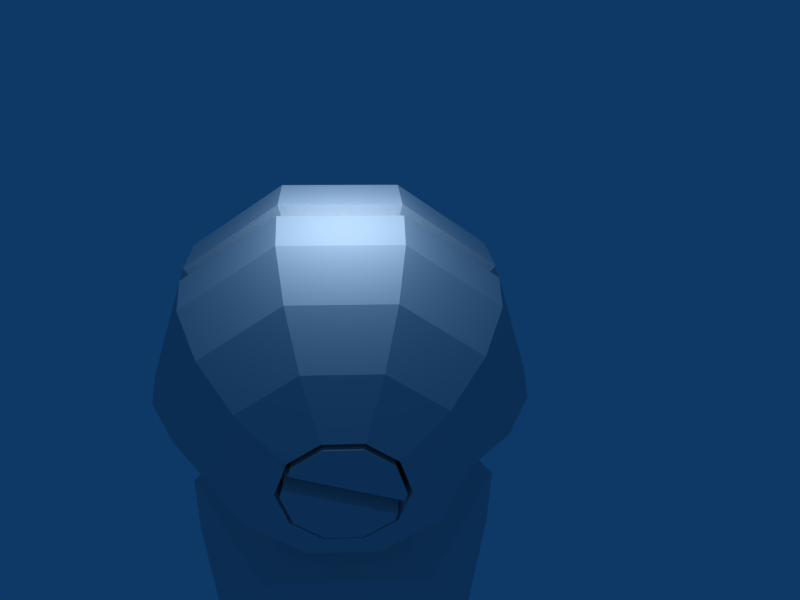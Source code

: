 # Source: calf.blend  (saved by Blender 2.70.0; exported with 4.5.12 LTS)
import bpy
from mathutils import Matrix  # noqa: F401  (used for matrix-valued properties, if any)

bpy.ops.wm.read_factory_settings(use_empty=True)
scene = bpy.context.scene
scene.name = 'Scene'

# ---- collections
col_collection_1 = bpy.data.collections.new('Collection 1'); scene.collection.children.link(col_collection_1)

# ---- materials (node trees are filled in below, after node groups)
mat_material_001 = bpy.data.materials.new('Material.001')
mat_material_001.alpha_threshold = 0.0
mat_material_001.roughness = 0.5
mat_material_001.line_color = (0.0, 0.0, 0.0, 1.0)

# ---- material node trees

# ---- world
world_world = bpy.data.worlds.new('World'); scene.world = world_world
world_world.color = (0.05656, 0.2208, 0.4)
world_world.use_sun_shadow = False
world_world.sun_shadow_jitter_overblur = 0.0
world_world.cycles.sampling_method = 'MANUAL'
world_world.cycles.sample_map_resolution = 256

# ---- cameras
cam_camera = bpy.data.cameras.new('Camera')
cam_camera.passepartout_alpha = 0.2
cam_camera.clip_end = 100.0
cam_camera.lens = 35.0
cam_camera.sensor_width = 32.0
cam_camera.sensor_height = 18.0
cam_camera.ortho_scale = 7.314
cam_camera.show_passepartout = False
cam_camera.show_safe_areas = True
cam_camera.dof.focus_distance = 0.0
cam_camera.dof.aperture_fstop = 128.0

# ---- lights
light_spot = bpy.data.lights.new('Spot', 'POINT')
light_spot.transmission_factor = 0.0
light_spot.cutoff_distance = 30.0
light_spot.energy = 100.0
light_spot.shadow_buffer_clip_start = 1.001
light_spot.shadow_soft_size = 1.0
light_spot.shadow_maximum_resolution = 0.006
light_spot.use_absolute_resolution = True
light_spot.cycles.use_multiple_importance_sampling = False

# ---- meshes
me_sphere = bpy.data.meshes.new('Sphere')
me_sphere.from_pydata([(0.3463, -1.138, 0.8715), (0.9532, -0.9858, -0.006017), (0.4568, -0.9858, -0.8621), (-0.5328, -0.9858, -0.8602), (-1.026, -0.9858, -0.002306), (-0.3924, -1.138, 0.8715), (0.6133, -1.246, 1.116), (1.259, -1.246, -0.006589), (0.6091, -1.246, -1.127), (-0.686, -1.246, -1.125), (-1.331, -1.246, -0.001734), (-0.6818, -1.246, 1.119), (0.6133, -1.847, 1.116), (1.259, -1.847, -0.006589), (0.6091, -1.847, -1.127), (-0.686, -1.847, -1.125), (-1.331, -1.847, -0.001734), (-0.6818, -1.847, 1.119), (0.3517, -8.818, 0.6651), (0.7372, -8.818, -0.005612), (0.3492, -8.818, -0.6748), (-0.4244, -8.818, -0.6734), (-0.81, -8.818, -0.002712), (-0.4219, -8.818, 0.6665), (0.4119, -9.026, -0.005002), (0.1885, -9.026, 0.3836), (0.187, -9.026, -0.3928), (-0.2612, -9.026, -0.3919), (-0.4846, -9.026, -0.003322), (-0.2598, -9.026, 0.3845), (-0.4796, -0.0006977, -1.402), (-0.8915, -0.0006977, -1.192), (-1.218, -0.0006977, -0.8654), (-1.428, -0.0006977, -0.4535), (-1.359, -0.0006977, 0.003069), (-1.428, -0.0006977, 0.4596), (-1.218, -0.0006977, 0.8715), (-0.8915, -0.0006977, 1.198), (-0.4796, -0.0006977, 1.408), (-0.02305, -0.0006981, 1.481), (-0.3924, 0.2677, 1.408), (-0.7256, 0.5098, 1.198), (-0.9901, 0.7019, 0.8715), (-1.16, 0.8252, 0.4596), (-1.104, 0.7844, 0.003069), (-1.16, 0.8252, -0.4535), (-0.9901, 0.7019, -0.8654), (-0.7256, 0.5098, -1.192), (-0.3924, 0.2677, -1.402), (-0.1641, 0.4335, -1.402), (-0.2914, 0.8252, -1.192), (-0.3924, 1.136, -0.8654), (-0.4573, 1.336, -0.4535), (-0.4358, 1.27, 0.003069), (-0.4573, 1.336, 0.4596), (-0.3924, 1.136, 0.8715), (-0.2914, 0.8252, 1.198), (-0.1641, 0.4335, 1.408), (0.118, 0.4335, 1.408), (0.2453, 0.8252, 1.198), (0.3463, 1.136, 0.8715), (0.4112, 1.336, 0.4596), (0.3897, 1.27, 0.003069), (0.4112, 1.336, -0.4535), (0.3463, 1.136, -0.8654), (0.2453, 0.8252, -1.192), (0.118, 0.4335, -1.402), (0.3463, 0.2677, -1.402), (0.6795, 0.5098, -1.192), (0.944, 0.7019, -0.8654), (1.114, 0.8252, -0.4535), (1.057, 0.7844, 0.003069), (1.114, 0.8252, 0.4596), (0.944, 0.7019, 0.8715), (0.6795, 0.5098, 1.198), (0.3463, 0.2677, 1.408), (0.4335, -0.0006979, 1.408), (0.8454, -0.0006981, 1.198), (1.172, -0.0006981, 0.8715), (1.382, -0.0006983, 0.4596), (1.313, -0.0006981, 0.003069), (1.382, -0.0006981, -0.4535), (1.172, -0.0006981, -0.8654), (0.8454, -0.0006981, -1.192), (0.4335, -0.0006979, -1.402), (0.3463, -0.2691, -1.402), (0.6795, -0.5112, -1.192), (0.705, -0.9858, -0.434), (0.6497, -1.062, 0.4327), (0.6795, -0.5112, 1.198), (0.3463, -0.2691, 1.408), (0.118, -0.4349, 1.408), (0.2453, -0.8266, 1.198), (0.2453, -0.8266, -1.192), (0.118, -0.4349, -1.402), (-0.1641, -0.4349, -1.402), (-0.2914, -0.8266, -1.192), (-0.2914, -0.8266, 1.198), (-0.1641, -0.4349, 1.408), (-0.3924, -0.2691, 1.408), (-0.7256, -0.5112, 1.198), (-0.7092, -1.062, 0.4346), (-0.7793, -0.9858, -0.4313), (-0.7256, -0.5112, -1.192), (-0.3924, -0.2691, -1.402), (-1.464, -0.0006977, -0.09718), (-1.464, -0.0006977, 0.07589), (-1.189, 0.8465, 0.07589), (-1.189, 0.8465, -0.09718), (-0.4684, 1.37, -0.09718), (-0.4684, 1.37, 0.07589), (0.4223, 1.37, 0.07589), (0.4223, 1.37, -0.09718), (1.143, 0.8465, -0.09718), (1.143, 0.8465, 0.07589), (1.418, -0.0006981, 0.07589), (1.418, -0.0006981, -0.09718), (-0.4049, -0.0006977, -1.171), (-0.332, 0.2238, -1.171), (-0.1411, 0.3625, -1.171), (0.09495, 0.3625, -1.171), (0.2859, 0.2238, -1.171), (0.3588, -0.0006979, -1.171), (0.2859, -0.2252, -1.171), (0.09495, -0.3639, -1.171), (-0.1411, -0.3639, -1.171), (-0.332, -0.2252, -1.171), (-0.446, -0.0006977, -1.425), (-0.3652, 0.2479, -1.425), (-0.1537, 0.4015, -1.425), (0.1076, 0.4015, -1.425), (0.3191, 0.2479, -1.425), (0.3999, -0.0006979, -1.425), (0.3191, -0.2493, -1.425), (0.1076, -0.4029, -1.425), (-0.1537, -0.4029, -1.425), (-0.3652, -0.2493, -1.425), (0.3393, 0.1857, -1.425), (0.3595, 0.1236, -1.252), (0.3797, 0.06145, -1.425), (-0.4258, -0.06285, -1.425), (-0.4056, -0.125, -1.252), (-0.3854, -0.1871, -1.425), (-0.05952, 0.1115, -1.423), (0.01341, -0.1129, -1.423)], [], [(2, 8, 9, 3), (6, 0, 5, 11), (7, 6, 12, 13), (8, 7, 13, 14), (9, 8, 14, 15), (10, 9, 15, 16), (11, 10, 16, 17), (6, 11, 17, 12), (13, 12, 18, 19), (14, 13, 19, 20), (15, 14, 20, 21), (16, 15, 21, 22), (17, 16, 22, 23), (12, 17, 23, 18), (19, 18, 25, 24), (20, 19, 24, 26), (21, 20, 26, 27), (22, 21, 27, 28), (23, 22, 28, 29), (18, 23, 29, 25), (39, 40, 38), (38, 40, 41, 37), (37, 41, 42, 36), (36, 42, 43, 35), (33, 45, 46, 32), (32, 46, 47, 31), (48, 30, 31, 47), (47, 50, 49, 48), (46, 51, 50, 47), (45, 52, 51, 46), (42, 55, 54, 43), (41, 56, 55, 42), (40, 57, 56, 41), (39, 57, 40), (39, 58, 57), (57, 58, 59, 56), (56, 59, 60, 55), (55, 60, 61, 54), (52, 63, 64, 51), (51, 64, 65, 50), (50, 65, 66, 49), (65, 68, 67, 66), (64, 69, 68, 65), (63, 70, 69, 64), (60, 73, 72, 61), (59, 74, 73, 60), (58, 75, 74, 59), (39, 75, 58), (39, 76, 75), (75, 76, 77, 74), (74, 77, 78, 73), (73, 78, 79, 72), (70, 81, 82, 69), (69, 82, 83, 68), (68, 83, 84, 67), (83, 86, 85, 84), (82, 87, 86, 83), (81, 87, 82), (78, 88, 79), (77, 89, 88, 78), (76, 90, 89, 77), (39, 90, 76), (39, 91, 90), (90, 91, 92, 89), (0, 88, 89, 92), (87, 2, 93, 86), (86, 93, 94, 85), (93, 96, 95, 94), (2, 3, 96, 93), (5, 0, 92, 97), (91, 98, 97, 92), (39, 98, 91), (39, 99, 98), (98, 99, 100, 97), (97, 100, 101, 5), (3, 102, 103, 96), (96, 103, 104, 95), (30, 104, 103, 31), (102, 32, 31, 103), (102, 33, 32), (101, 36, 35), (100, 37, 36, 101), (99, 38, 37, 100), (39, 38, 99), (43, 107, 106, 35), (107, 44, 34, 106), (44, 108, 105, 34), (108, 45, 33, 105), (53, 109, 108, 44), (109, 52, 45, 108), (54, 110, 107, 43), (110, 53, 44, 107), (61, 111, 110, 54), (111, 62, 53, 110), (62, 112, 109, 53), (112, 63, 52, 109), (71, 113, 112, 62), (113, 70, 63, 112), (72, 114, 111, 61), (114, 71, 62, 111), (79, 115, 114, 72), (115, 80, 71, 114), (80, 116, 113, 71), (116, 81, 70, 113), (1, 116, 80), (1, 87, 81, 116), (88, 1, 115, 79), (1, 80, 115), (34, 105, 4), (105, 33, 102, 4), (35, 106, 4, 101), (106, 34, 4), (30, 48, 118, 117), (48, 49, 119, 118), (49, 66, 120, 119), (66, 67, 121, 120), (67, 84, 122, 121), (84, 85, 123, 122), (85, 94, 124, 123), (94, 95, 125, 124), (95, 104, 126, 125), (104, 30, 117, 126), (117, 118, 128, 127), (118, 119, 129, 128), (119, 120, 130, 129), (120, 121, 131, 130), (122, 123, 133, 132), (123, 124, 134, 133), (124, 125, 135, 134), (125, 126, 136, 135), (138, 121, 122), (132, 139, 122), (137, 131, 121), (139, 138, 122), (138, 137, 121), (141, 126, 117), (127, 140, 117), (142, 136, 126), (140, 141, 117), (141, 142, 126), (137, 138, 141, 140), (138, 139, 142, 141), (143, 137, 140), (127, 143, 140), (143, 131, 137), (144, 142, 139), (132, 144, 139), (144, 136, 142), (132, 133, 144), (133, 134, 144), (134, 135, 144), (135, 136, 144), (127, 128, 143), (128, 129, 143), (129, 130, 143), (130, 131, 143), (101, 10, 11), (5, 101, 11), (101, 4, 10), (102, 9, 10), (4, 102, 10), (102, 3, 9), (87, 7, 8), (2, 87, 8), (87, 1, 7), (88, 6, 7), (1, 88, 7), (88, 0, 6)])
_uv = me_sphere.uv_layers.new(name='UVTex')
_uv.uv.foreach_set('vector', [0.7399, 0.5439, 0.7057, 0.5246, 0.7574, 0.4313, 0.7868, 0.4492, 0.5975, 0.7247, 0.6211, 0.7467, 0.6119, 0.8229, 0.5748, 0.8506, 0.6517, 0.6278, 0.5975, 0.7247, 0.5473, 0.7051, 0.6011, 0.5998, 0.7057, 0.5246, 0.6517, 0.6278, 0.6011, 0.5998, 0.6586, 0.498, 0.7574, 0.4313, 0.7057, 0.5246, 0.6586, 0.498, 0.7131, 0.4023, 0.8186, 0.3369, 0.7574, 0.4313, 0.7131, 0.4023, 0.7747, 0.3032, 0.9093, 0.2366, 0.8186, 0.3369, 0.7747, 0.3032, 0.854, 0.1934, 0.5975, 0.7247, 0.5748, 0.8506, 0.5028, 0.8302, 0.5473, 0.7051, 0.6011, 0.5998, 0.5473, 0.7051, 0.09927, 0.3279, 0.158, 0.2752, 0.6586, 0.498, 0.6011, 0.5998, 0.158, 0.2752, 0.1996, 0.2193, 0.7131, 0.4023, 0.6586, 0.498, 0.1996, 0.2193, 0.2278, 0.162, 0.7747, 0.3032, 0.7131, 0.4023, 0.2278, 0.162, 0.2429, 0.09501, 0.854, 0.1934, 0.7747, 0.3032, 0.2429, 0.09501, 0.2326, 0.003827, 0.5473, 0.7051, 0.5028, 0.8302, 0.005182, 0.3697, 0.09927, 0.3279, 0.158, 0.2752, 0.09927, 0.3279, 0.07143, 0.2849, 0.1227, 0.2451, 0.1996, 0.2193, 0.158, 0.2752, 0.1227, 0.2451, 0.1628, 0.1985, 0.2278, 0.162, 0.1996, 0.2193, 0.1628, 0.1985, 0.1927, 0.1501, 0.2429, 0.09501, 0.2278, 0.162, 0.1927, 0.1501, 0.1983, 0.09373, 0.2326, 0.003827, 0.2429, 0.09501, 0.1983, 0.09373, 0.1843, 0.03403, 0.09927, 0.3279, 0.005182, 0.3697, 0.006041, 0.3061, 0.07143, 0.2849, 0.5707, 0.6779, 0.5727, 0.7005, 0.5591, 0.6981, 0.5591, 0.6981, 0.5727, 0.7005, 0.5762, 0.7221, 0.5495, 0.7194, 0.5495, 0.7194, 0.5762, 0.7221, 0.5814, 0.7443, 0.5321, 0.7426, 0.5321, 0.7426, 0.5814, 0.7443, 0.5872, 0.7692, 0.5346, 0.7715, 0.9018, 0.4479, 0.9319, 0.495, 0.9056, 0.5048, 0.8808, 0.4699, 0.8808, 0.4699, 0.9056, 0.5048, 0.8828, 0.5136, 0.8643, 0.4916, 0.8615, 0.5234, 0.851, 0.5129, 0.8643, 0.4916, 0.8828, 0.5136, 0.8828, 0.5136, 0.8868, 0.5405, 0.8644, 0.5375, 0.8615, 0.5234, 0.9056, 0.5048, 0.9108, 0.5446, 0.8868, 0.5405, 0.8828, 0.5136, 0.9319, 0.495, 0.9378, 0.5488, 0.9108, 0.5446, 0.9056, 0.5048, 0.5814, 0.7443, 0.6133, 0.7272, 0.6291, 0.7453, 0.5872, 0.7692, 0.5762, 0.7221, 0.5987, 0.7112, 0.6133, 0.7272, 0.5814, 0.7443, 0.5727, 0.7005, 0.5849, 0.6951, 0.5987, 0.7112, 0.5762, 0.7221, 0.5707, 0.6779, 0.5849, 0.6951, 0.5727, 0.7005, 0.5707, 0.6779, 0.592, 0.6843, 0.5849, 0.6951, 0.5849, 0.6951, 0.592, 0.6843, 0.6118, 0.6908, 0.5987, 0.7112, 0.5987, 0.7112, 0.6118, 0.6908, 0.6325, 0.6977, 0.6133, 0.7272, 0.6133, 0.7272, 0.6325, 0.6977, 0.6551, 0.7065, 0.6291, 0.7453, 0.9378, 0.5488, 0.9159, 0.5975, 0.8941, 0.5809, 0.9108, 0.5446, 0.9108, 0.5446, 0.8941, 0.5809, 0.8757, 0.5651, 0.8868, 0.5405, 0.8868, 0.5405, 0.8757, 0.5651, 0.8584, 0.5502, 0.8644, 0.5375, 0.8757, 0.5651, 0.853, 0.5808, 0.8459, 0.5579, 0.8584, 0.5502, 0.8941, 0.5809, 0.8616, 0.6042, 0.853, 0.5808, 0.8757, 0.5651, 0.9159, 0.5975, 0.8726, 0.6312, 0.8616, 0.6042, 0.8941, 0.5809, 0.6325, 0.6977, 0.6355, 0.6619, 0.6605, 0.6591, 0.6551, 0.7065, 0.6118, 0.6908, 0.6133, 0.666, 0.6355, 0.6619, 0.6325, 0.6977, 0.592, 0.6843, 0.5923, 0.6712, 0.6133, 0.666, 0.6118, 0.6908, 0.5707, 0.6779, 0.5923, 0.6712, 0.592, 0.6843, 0.5707, 0.6779, 0.585, 0.6595, 0.5923, 0.6712, 0.5923, 0.6712, 0.585, 0.6595, 0.6008, 0.643, 0.6133, 0.666, 0.6133, 0.666, 0.6008, 0.643, 0.6191, 0.6264, 0.6355, 0.6619, 0.6355, 0.6619, 0.6191, 0.6264, 0.6425, 0.6103, 0.6605, 0.6591, 0.8726, 0.6312, 0.8145, 0.6411, 0.8177, 0.6092, 0.8616, 0.6042, 0.8616, 0.6042, 0.8177, 0.6092, 0.8235, 0.5818, 0.853, 0.5808, 0.853, 0.5808, 0.8235, 0.5818, 0.8304, 0.5577, 0.8459, 0.5579, 0.8235, 0.5818, 0.795, 0.5658, 0.8175, 0.5481, 0.8304, 0.5577, 0.8177, 0.6092, 0.7242, 0.61, 0.795, 0.5658, 0.8235, 0.5818, 0.8145, 0.6411, 0.7242, 0.61, 0.8177, 0.6092, 0.6191, 0.6264, 0.5598, 0.5444, 0.6425, 0.6103, 0.6008, 0.643, 0.5683, 0.6018, 0.5598, 0.5444, 0.6191, 0.6264, 0.585, 0.6595, 0.5714, 0.6539, 0.5683, 0.6018, 0.6008, 0.643, 0.5707, 0.6779, 0.5714, 0.6539, 0.585, 0.6595, 0.5707, 0.6779, 0.5558, 0.6575, 0.5714, 0.6539, 0.5714, 0.6539, 0.5558, 0.6575, 0.4838, 0.6116, 0.5683, 0.6018, 0.6211, 0.7467, 0.5598, 0.5444, 0.5683, 0.6018, 0.4838, 0.6116, 0.7242, 0.61, 0.7399, 0.5439, 0.783, 0.5308, 0.795, 0.5658, 0.795, 0.5658, 0.783, 0.5308, 0.8128, 0.5322, 0.8175, 0.5481, 0.783, 0.5308, 0.7982, 0.4934, 0.8199, 0.5166, 0.8128, 0.5322, 0.7399, 0.5439, 0.7868, 0.4492, 0.7982, 0.4934, 0.783, 0.5308, 0.6119, 0.8229, 0.6211, 0.7467, 0.4838, 0.6116, 0.4614, 0.6575, 0.5558, 0.6575, 0.5461, 0.6714, 0.4614, 0.6575, 0.4838, 0.6116, 0.5707, 0.6779, 0.5461, 0.6714, 0.5558, 0.6575, 0.5707, 0.6779, 0.5481, 0.6877, 0.5461, 0.6714, 0.5461, 0.6714, 0.5481, 0.6877, 0.5045, 0.7082, 0.4614, 0.6575, 0.4614, 0.6575, 0.5045, 0.7082, 0.4092, 0.7152, 0.6119, 0.8229, 0.7868, 0.4492, 0.8337, 0.4036, 0.8341, 0.4805, 0.7982, 0.4934, 0.7982, 0.4934, 0.8341, 0.4805, 0.8355, 0.5092, 0.8199, 0.5166, 0.851, 0.5129, 0.8355, 0.5092, 0.8341, 0.4805, 0.8643, 0.4916, 0.8337, 0.4036, 0.8808, 0.4699, 0.8643, 0.4916, 0.8341, 0.4805, 0.8337, 0.4036, 0.9018, 0.4479, 0.8808, 0.4699, 0.4092, 0.7152, 0.5321, 0.7426, 0.5346, 0.7715, 0.5045, 0.7082, 0.5495, 0.7194, 0.5321, 0.7426, 0.4092, 0.7152, 0.5481, 0.6877, 0.5591, 0.6981, 0.5495, 0.7194, 0.5045, 0.7082, 0.5707, 0.6779, 0.5591, 0.6981, 0.5481, 0.6877, 0.5872, 0.7692, 0.5941, 0.7946, 0.5304, 0.7984, 0.5346, 0.7715, 0.5941, 0.7946, 0.5971, 0.821, 0.5155, 0.8201, 0.5304, 0.7984, 0.9843, 0.4758, 0.9569, 0.4871, 0.9222, 0.4305, 0.9615, 0.4154, 0.9569, 0.4871, 0.9319, 0.495, 0.9018, 0.4479, 0.9222, 0.4305, 0.9883, 0.5579, 0.9634, 0.5529, 0.9569, 0.4871, 0.9843, 0.4758, 0.9634, 0.5529, 0.9378, 0.5488, 0.9319, 0.495, 0.9569, 0.4871, 0.6291, 0.7453, 0.6465, 0.7636, 0.5941, 0.7946, 0.5872, 0.7692, 0.6465, 0.7636, 0.6789, 0.8025, 0.5971, 0.821, 0.5941, 0.7946, 0.6551, 0.7065, 0.6786, 0.7144, 0.6465, 0.7636, 0.6291, 0.7453, 0.6786, 0.7144, 0.7266, 0.7264, 0.6789, 0.8025, 0.6465, 0.7636, 0.9643, 0.6379, 0.9369, 0.614, 0.9634, 0.5529, 0.9883, 0.5579, 0.9369, 0.614, 0.9159, 0.5975, 0.9378, 0.5488, 0.9634, 0.5529, 0.6724, 0.5153, 0.6528, 0.4824, 0.9369, 0.614, 0.9643, 0.6379, 0.6528, 0.4824, 0.8726, 0.6312, 0.9159, 0.5975, 0.9369, 0.614, 0.6605, 0.6591, 0.686, 0.6556, 0.6786, 0.7144, 0.6551, 0.7065, 0.686, 0.6556, 0.7254, 0.6495, 0.7266, 0.7264, 0.6786, 0.7144, 0.6425, 0.6103, 0.6652, 0.5963, 0.686, 0.6556, 0.6605, 0.6591, 0.6652, 0.5963, 0.7094, 0.5708, 0.7254, 0.6495, 0.686, 0.6556, 0.5773, 0.5192, 0.8136, 0.6697, 0.6528, 0.4824, 0.6724, 0.5153, 0.8136, 0.6697, 0.8145, 0.6411, 0.8726, 0.6312, 0.6528, 0.4824, 0.7216, 0.6922, 0.8136, 0.6697, 0.5773, 0.5192, 0.7216, 0.6922, 0.7242, 0.61, 0.8145, 0.6411, 0.8136, 0.6697, 0.5598, 0.5444, 0.6223, 0.5348, 0.6652, 0.5963, 0.6425, 0.6103, 0.6223, 0.5348, 0.7094, 0.5708, 0.6652, 0.5963, 0.9615, 0.4154, 0.9222, 0.4305, 0.8965, 0.3708, 0.9222, 0.4305, 0.9018, 0.4479, 0.8337, 0.4036, 0.8965, 0.3708, 0.5346, 0.7715, 0.5304, 0.7984, 0.4221, 0.7674, 0.4092, 0.7152, 0.5304, 0.7984, 0.5155, 0.8201, 0.4221, 0.7674, 0.851, 0.5129, 0.8615, 0.5234, 0.8524, 0.5284, 0.8456, 0.5235, 0.8615, 0.5234, 0.8644, 0.5375, 0.8547, 0.5362, 0.8524, 0.5284, 0.8644, 0.5375, 0.8584, 0.5502, 0.8511, 0.5436, 0.8547, 0.5362, 0.8584, 0.5502, 0.8459, 0.5579, 0.8435, 0.547, 0.8511, 0.5436, 0.8459, 0.5579, 0.8304, 0.5577, 0.8342, 0.5466, 0.8435, 0.547, 0.8304, 0.5577, 0.8175, 0.5481, 0.8269, 0.5415, 0.8342, 0.5466, 0.8175, 0.5481, 0.8128, 0.5322, 0.8253, 0.5332, 0.8269, 0.5415, 0.8128, 0.5322, 0.8199, 0.5166, 0.8283, 0.5249, 0.8253, 0.5332, 0.8199, 0.5166, 0.8355, 0.5092, 0.837, 0.5222, 0.8283, 0.5249, 0.8355, 0.5092, 0.851, 0.5129, 0.8456, 0.5235, 0.837, 0.5222, 0.03527, 0.8698, 0.05868, 0.827, 0.08429, 0.856, 0.07289, 0.8741, 0.05868, 0.827, 0.1021, 0.8079, 0.1036, 0.8493, 0.08429, 0.856, 0.1021, 0.8079, 0.1473, 0.8233, 0.1229, 0.8538, 0.1036, 0.8493, 0.1473, 0.8233, 0.1728, 0.8648, 0.1347, 0.8689, 0.1229, 0.8538, 0.1769, 0.9188, 0.1526, 0.9644, 0.1255, 0.9335, 0.1342, 0.9168, 0.1526, 0.9644, 0.106, 0.9797, 0.1051, 0.9422, 0.1255, 0.9335, 0.106, 0.9797, 0.056, 0.9685, 0.08435, 0.9335, 0.1051, 0.9422, 0.056, 0.9685, 0.03409, 0.9205, 0.07229, 0.9161, 0.08435, 0.9335, 0.1554, 0.8917, 0.1728, 0.8648, 0.1769, 0.9188, 0.1342, 0.9168, 0.1343, 0.9116, 0.1769, 0.9188, 0.1351, 0.8742, 0.1347, 0.8689, 0.1728, 0.8648, 0.1343, 0.9116, 0.1554, 0.8917, 0.1769, 0.9188, 0.1554, 0.8917, 0.1351, 0.8742, 0.1728, 0.8648, 0.05298, 0.8955, 0.03409, 0.9205, 0.03527, 0.8698, 0.07289, 0.8741, 0.07272, 0.88, 0.03527, 0.8698, 0.07197, 0.9102, 0.07229, 0.9161, 0.03409, 0.9205, 0.07272, 0.88, 0.05298, 0.8955, 0.03527, 0.8698, 0.05298, 0.8955, 0.07197, 0.9102, 0.03409, 0.9205, 0.1351, 0.8742, 0.1554, 0.8917, 0.05298, 0.8955, 0.07272, 0.88, 0.1554, 0.8917, 0.1343, 0.9116, 0.07197, 0.9102, 0.05298, 0.8955, 0.1048, 0.8721, 0.1351, 0.8742, 0.07272, 0.88, 0.07289, 0.8741, 0.1048, 0.8721, 0.07272, 0.88, 0.1048, 0.8721, 0.1347, 0.8689, 0.1351, 0.8742, 0.1044, 0.9159, 0.07197, 0.9102, 0.1343, 0.9116, 0.1342, 0.9168, 0.1044, 0.9159, 0.1343, 0.9116, 0.1044, 0.9159, 0.07229, 0.9161, 0.07197, 0.9102, 0.1342, 0.9168, 0.1255, 0.9335, 0.1044, 0.9159, 0.1255, 0.9335, 0.1051, 0.9422, 0.1044, 0.9159, 0.1051, 0.9422, 0.08435, 0.9335, 0.1044, 0.9159, 0.08435, 0.9335, 0.07229, 0.9161, 0.1044, 0.9159, 0.07289, 0.8741, 0.08429, 0.856, 0.1048, 0.8721, 0.08429, 0.856, 0.1036, 0.8493, 0.1048, 0.8721, 0.1036, 0.8493, 0.1229, 0.8538, 0.1048, 0.8721, 0.1229, 0.8538, 0.1347, 0.8689, 0.1048, 0.8721, 0.8927, 0.3198, 0.8186, 0.3369, 0.9093, 0.2366, 0.9388, 0.2736, 0.8927, 0.3198, 0.9093, 0.2366, 0.8927, 0.3198, 0.8469, 0.3596, 0.8186, 0.3369, 0.8232, 0.409, 0.7574, 0.4313, 0.8186, 0.3369, 0.8469, 0.3596, 0.8232, 0.409, 0.8186, 0.3369, 0.8232, 0.409, 0.7868, 0.4492, 0.7574, 0.4313, 0.7193, 0.5997, 0.6517, 0.6278, 0.7057, 0.5246, 0.7399, 0.5439, 0.7193, 0.5997, 0.7057, 0.5246, 0.7193, 0.5997, 0.7012, 0.6511, 0.6517, 0.6278, 0.6592, 0.7008, 0.5975, 0.7247, 0.6517, 0.6278, 0.7012, 0.6511, 0.6592, 0.7008, 0.6517, 0.6278, 0.6592, 0.7008, 0.6211, 0.7467, 0.5975, 0.7247])
me_sphere.materials.append(mat_material_001)
me_sphere.use_remesh_preserve_volume = False
me_sphere.use_remesh_preserve_attributes = False
me_sphere.use_mirror_vertex_groups = False
me_sphere.update()

# ---- objects
ob_sphere = bpy.data.objects.new('Sphere', me_sphere)
ob_lamp = bpy.data.objects.new('Lamp', light_spot)
ob_camera = bpy.data.objects.new('Camera', cam_camera)

# ---- transforms, parenting, visibility, modifiers, constraints
ob_sphere.location = (-0.002467, -0.0006423, -0.004245)
ob_sphere.rotation_euler = (-0.0, -1.571, 0.0)
ob_sphere.scale = (1.179, 1.179, 1.179)
ob_sphere.lock_rotations_4d = False
ob_sphere.empty_display_type = 'ARROWS'
ob_sphere.lineart.crease_threshold = 0.0
ob_lamp.location = (0.433, 2.957, -0.05997)
ob_lamp.rotation_euler = (0.6503, 0.05522, 1.866)
ob_lamp.lock_rotations_4d = False
ob_lamp.empty_display_type = 'ARROWS'
ob_lamp.color = (0.0, 0.0, 0.0, 0.0)
ob_lamp.lineart.crease_threshold = 0.0
ob_camera.location = (6.508, 5.021, -0.02384)
ob_camera.rotation_euler = (-0.1705, 1.502, 0.415)
ob_camera.lock_rotations_4d = False
ob_camera.empty_display_type = 'ARROWS'
ob_camera.color = (0.0, 0.0, 0.0, 0.0)
ob_camera.display_type = 'WIRE'
ob_camera.lineart.crease_threshold = 0.0

# ---- collection membership
col_collection_1.objects.link(ob_sphere)
col_collection_1.objects.link(ob_lamp)
col_collection_1.objects.link(ob_camera)

# ---- scene / render settings (as saved in the file)
scene.camera = ob_camera
scene.frame_start = 1; scene.frame_end = 250; scene.frame_set(12)
scene.render.engine = 'BLENDER_EEVEE_NEXT'
scene.render.image_settings.file_format = 'JPEG'
scene.render.image_settings.color_mode = 'RGB'
scene.render.image_settings.compression = 90
scene.render.resolution_x = 800
scene.render.resolution_y = 600
scene.render.pixel_aspect_x = 100.0
scene.render.pixel_aspect_y = 100.0
scene.render.fps = 25
scene.render.dither_intensity = 0.0
scene.render.use_compositing = False
scene.render.use_sequencer = False
scene.render.bake_margin = 2
scene.render.bake_bias = 0.0
scene.render.use_stamp_time = False
scene.render.use_stamp_date = False
scene.render.use_stamp_frame = False
scene.render.use_stamp_camera = False
scene.render.use_stamp_scene = False
scene.render.use_stamp_filename = False
scene.render.use_stamp_render_time = False
scene.render.stamp_font_size = 0
scene.cycles.use_denoising = False
scene.cycles.samples = 10
scene.cycles.sampling_pattern = 'TABULATED_SOBOL'
scene.cycles.light_sampling_threshold = 0.0
scene.cycles.use_adaptive_sampling = False
scene.cycles.use_light_tree = False
scene.cycles.blur_glossy = 0.0
scene.cycles.volume_bounces = 1
scene.cycles.pixel_filter_type = 'GAUSSIAN'
scene.cycles.sample_clamp_indirect = 0.0
scene.view_settings.view_transform = 'Raw'
bpy.context.view_layer.update()
